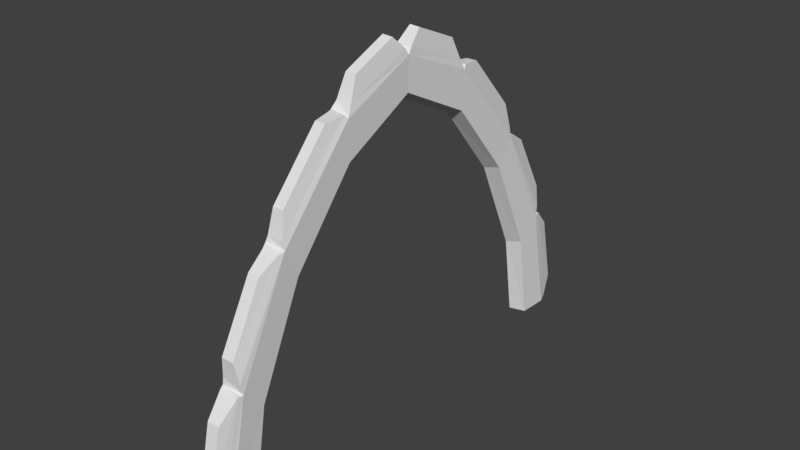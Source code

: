 # Source: Portal.blend  (saved by Blender 2.78.0; exported with 4.5.12 LTS)
import bpy
from mathutils import Matrix  # noqa: F401  (used for matrix-valued properties, if any)

bpy.ops.wm.read_factory_settings(use_empty=True)
scene = bpy.context.scene
scene.name = 'Scene'

# ---- collections
col_collection_1 = bpy.data.collections.new('Collection 1'); scene.collection.children.link(col_collection_1)

# ---- world
world_world = bpy.data.worlds.new('World'); scene.world = world_world
world_world.color = (0.05088, 0.05088, 0.05088)
world_world.use_sun_shadow = False
world_world.sun_shadow_jitter_overblur = 0.0
world_world.cycles.sampling_method = 'MANUAL'

# ---- meshes
me_circle = bpy.data.meshes.new('Circle')
me_circle.from_pydata([(0.1886, 2.1, -1.293e-05), (0.1834, 0.6984, 2.817), (0.1875, 1.402, 2.02), (0.1946, 1.893, 1.045), (0.006624, 2.128, -1.118e-06), (0.01204, 0.6974, 2.854), (0.007676, 1.416, 2.047), (-0.0005359, 1.912, 1.069), (0.02436, 1.782, 0.003444), (0.0244, 0.6864, 2.413), (0.02435, 1.248, 1.717), (0.02418, 1.658, 0.8028), (0.174, 1.824, 0.0009399), (0.1735, 0.6851, 2.464), (0.1741, 1.268, 1.752), (0.1758, 1.685, 0.8366), (0.17, 0.6547, 2.911), (0.02647, 0.6547, 2.91), (0.02859, 0.03869, 3.18), (0.1679, 0.03869, 3.178), (0.1744, 1.404, 2.094), (0.02205, 1.404, 2.097), (0.02613, 0.7277, 2.85), (0.1703, 0.7277, 2.851), (0.1879, 1.913, 1.139), (0.008561, 1.913, 1.141), (0.02117, 1.463, 2.01), (0.1753, 1.463, 2.007), (0.1744, 2.162, 0.03823), (0.02209, 2.162, 0.03823), (0.008455, 1.946, 1.051), (0.188, 1.946, 1.049), (0.05121, 0.1596, 3.296), (0.1453, 0.1596, 3.29), (0.0505, 0.5725, 3.116), (0.146, 0.5725, 3.112), (0.04786, 1.361, 2.319), (0.1486, 1.361, 2.319), (0.1472, 0.907, 2.833), (0.04923, 0.907, 2.832), (0.04025, 1.934, 1.331), (0.1562, 1.934, 1.329), (0.152, 1.633, 1.896), (0.04447, 1.633, 1.899), (0.1516, 2.26, 0.2227), (0.04492, 2.26, 0.2227), (0.1561, 2.115, 0.8717), (0.04036, 2.115, 0.8725), (-0.003074, 1.719, 0.824), (-0.02423, 1.882, 1.03), (-0.01398, 1.403, 2.0), (-0.001708, 1.278, 1.78), (-0.001267, 0.7042, 2.47), (-0.01037, 0.6958, 2.79), (-0.01282, 2.087, -3.521e-05), (-0.001627, 1.841, 0.001515), (0.1886, -2.1, -1.293e-05), (0.1739, -3.123e-08, 3.119), (0.1834, -0.6984, 2.817), (0.1875, -1.402, 2.02), (0.1946, -1.893, 1.045), (0.006624, -2.128, -1.118e-06), (0.02135, -3.123e-08, 3.167), (0.01204, -0.6974, 2.854), (0.007676, -1.416, 2.047), (-0.0005359, -1.912, 1.069), (0.02436, -1.782, 0.003444), (0.03257, -3.123e-08, 2.75), (0.0244, -0.6864, 2.413), (0.02435, -1.248, 1.717), (0.02418, -1.658, 0.8028), (0.174, -1.824, 0.0009399), (0.1655, -3.123e-08, 2.813), (0.1735, -0.6851, 2.464), (0.1741, -1.268, 1.752), (0.1758, -1.685, 0.8366), (0.17, -0.6547, 2.911), (0.02647, -0.6547, 2.91), (0.02859, -0.03869, 3.18), (0.1679, -0.03869, 3.178), (0.1744, -1.404, 2.094), (0.02205, -1.404, 2.097), (0.02613, -0.7277, 2.85), (0.1703, -0.7277, 2.851), (0.1879, -1.913, 1.139), (0.008561, -1.913, 1.141), (0.02117, -1.463, 2.01), (0.1753, -1.463, 2.007), (0.1744, -2.162, 0.03823), (0.02209, -2.162, 0.03823), (0.008455, -1.946, 1.051), (0.188, -1.946, 1.049), (0.05121, -0.1596, 3.296), (0.1453, -0.1596, 3.29), (0.0505, -0.5725, 3.116), (0.146, -0.5725, 3.112), (0.04786, -1.361, 2.319), (0.1486, -1.361, 2.319), (0.1472, -0.907, 2.833), (0.04923, -0.907, 2.832), (0.04025, -1.934, 1.331), (0.1562, -1.934, 1.329), (0.152, -1.633, 1.896), (0.04447, -1.633, 1.899), (0.1516, -2.26, 0.2227), (0.04492, -2.26, 0.2227), (0.1561, -2.115, 0.8717), (0.04036, -2.115, 0.8725), (-0.003074, -1.719, 0.824), (-0.02423, -1.882, 1.03), (-0.01398, -1.403, 2.0), (-0.001708, -1.278, 1.78), (-0.001267, -0.7042, 2.47), (-0.01037, -0.6958, 2.79), (-0.01389, -3.123e-08, 3.118), (-0.001033, -3.123e-08, 2.81), (-0.01282, -2.087, -3.521e-05), (-0.001627, -1.841, 0.001515)], [], [(22, 23, 38, 39), (21, 22, 39, 36), (23, 20, 37, 38), (48, 11, 10, 51), (52, 9, 67, 115), (55, 8, 11, 48), (51, 10, 9, 52), (0, 3, 15, 12), (2, 1, 13, 14), (3, 2, 14, 15), (1, 57, 72, 13), (67, 9, 13, 72), (9, 10, 14, 13), (10, 11, 15, 14), (11, 8, 12, 15), (1, 5, 17, 16), (5, 62, 18, 17), (62, 57, 19, 18), (57, 1, 16, 19), (2, 6, 21, 20), (6, 5, 22, 21), (5, 1, 23, 22), (1, 2, 20, 23), (3, 7, 25, 24), (7, 6, 26, 25), (6, 2, 27, 26), (2, 3, 24, 27), (0, 4, 29, 28), (4, 7, 30, 29), (7, 3, 31, 30), (3, 0, 28, 31), (35, 34, 32, 33), (37, 36, 39, 38), (41, 40, 43, 42), (44, 45, 47, 46), (16, 17, 34, 35), (19, 16, 35, 33), (17, 18, 32, 34), (18, 19, 33, 32), (24, 25, 40, 41), (27, 24, 41, 42), (25, 26, 43, 40), (28, 29, 45, 44), (26, 27, 42, 43), (31, 28, 44, 46), (29, 30, 47, 45), (20, 21, 36, 37), (30, 31, 46, 47), (6, 50, 53, 5), (50, 51, 52, 53), (4, 54, 49, 7), (54, 55, 48, 49), (5, 53, 114, 62), (53, 52, 115, 114), (7, 49, 50, 6), (49, 48, 51, 50), (82, 99, 98, 83), (81, 96, 99, 82), (83, 98, 97, 80), (108, 111, 69, 70), (112, 115, 67, 68), (117, 108, 70, 66), (111, 112, 68, 69), (56, 71, 75, 60), (59, 74, 73, 58), (60, 75, 74, 59), (58, 73, 72, 57), (67, 72, 73, 68), (68, 73, 74, 69), (69, 74, 75, 70), (70, 75, 71, 66), (58, 76, 77, 63), (63, 77, 78, 62), (62, 78, 79, 57), (57, 79, 76, 58), (59, 80, 81, 64), (64, 81, 82, 63), (63, 82, 83, 58), (58, 83, 80, 59), (60, 84, 85, 65), (65, 85, 86, 64), (64, 86, 87, 59), (59, 87, 84, 60), (56, 88, 89, 61), (61, 89, 90, 65), (65, 90, 91, 60), (60, 91, 88, 56), (95, 93, 92, 94), (97, 98, 99, 96), (101, 102, 103, 100), (104, 106, 107, 105), (76, 95, 94, 77), (79, 93, 95, 76), (77, 94, 92, 78), (78, 92, 93, 79), (84, 101, 100, 85), (87, 102, 101, 84), (85, 100, 103, 86), (88, 104, 105, 89), (86, 103, 102, 87), (91, 106, 104, 88), (89, 105, 107, 90), (80, 97, 96, 81), (90, 107, 106, 91), (64, 63, 113, 110), (110, 113, 112, 111), (61, 65, 109, 116), (116, 109, 108, 117), (63, 62, 114, 113), (113, 114, 115, 112), (65, 64, 110, 109), (109, 110, 111, 108), (66, 71, 56, 117), (56, 61, 116, 117), (8, 55, 0, 12), (0, 55, 54, 4)])
me_circle.use_remesh_preserve_volume = False
me_circle.use_remesh_preserve_attributes = False
me_circle.use_mirror_vertex_groups = False
me_circle.update()

# ---- objects
ob_circle = bpy.data.objects.new('Circle', me_circle)

# ---- transforms, parenting, visibility, modifiers, constraints
ob_circle.location = (0.0, 0.0, 0.0)
ob_circle.lineart.crease_threshold = 0.0

# ---- collection membership
col_collection_1.objects.link(ob_circle)

# ---- scene / render settings (as saved in the file)
scene.frame_start = 1; scene.frame_end = 250; scene.frame_set(49)
scene.render.engine = 'BLENDER_EEVEE_NEXT'
scene.render.resolution_percentage = 50
scene.render.dither_intensity = 0.0
scene.cycles.use_denoising = False
scene.cycles.samples = 128
scene.cycles.sampling_pattern = 'TABULATED_SOBOL'
scene.cycles.light_sampling_threshold = 0.0
scene.cycles.use_adaptive_sampling = False
scene.cycles.use_light_tree = False
scene.cycles.blur_glossy = 0.0
scene.cycles.sample_clamp_indirect = 0.0
scene.view_settings.view_transform = 'Standard'
bpy.context.view_layer.update()

# ---- added for rendering (the .blend has no active camera and no usable light): camera, sun
cam_auto = bpy.data.cameras.new('AutoCamera')
cam_auto.lens = 50.0
cam_auto.sensor_width = 36.0
cam_auto.clip_end = 1000.0
ob_auto_camera = bpy.data.objects.new('AutoCamera', cam_auto)
scene.collection.objects.link(ob_auto_camera)
ob_auto_camera.location = (5.26494, -6.2157, 5.79172)
ob_auto_camera.rotation_euler = (1.09748, -7.21219e-08, 0.694738)
scene.camera = ob_auto_camera
light_auto_sun = bpy.data.lights.new('AutoSun', 'SUN')
light_auto_sun.energy = 3.0
light_auto_sun.angle = 0.0523599
ob_auto_sun = bpy.data.objects.new('AutoSun', light_auto_sun)
scene.collection.objects.link(ob_auto_sun)
ob_auto_sun.rotation_euler = (0.872665, 0.174533, 0.523599)
bpy.context.view_layer.update()
